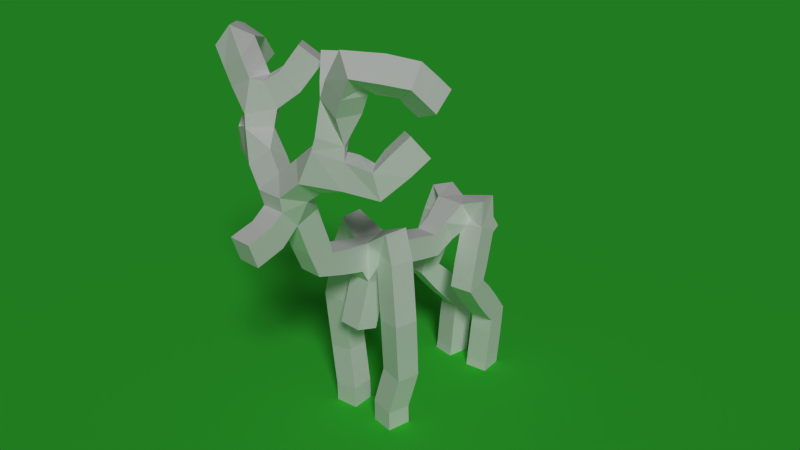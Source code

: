 # Source: Cerf_Origami.blend  (saved by Blender 2.71.0; exported with 4.5.12 LTS)
import bpy
from mathutils import Matrix  # noqa: F401  (used for matrix-valued properties, if any)

bpy.ops.wm.read_factory_settings(use_empty=True)
scene = bpy.context.scene
scene.name = 'Scene'

# ---- collections
col_collection_1 = bpy.data.collections.new('Collection 1'); scene.collection.children.link(col_collection_1)
col_collection_1.hide_render = True
col_collection_1.hide_viewport = True
col_collection_2 = bpy.data.collections.new('Collection 2'); scene.collection.children.link(col_collection_2)

# ---- materials (node trees are filled in below, after node groups)
mat_material = bpy.data.materials.new('Material')
mat_material.alpha_threshold = 0.0
mat_material.use_transparent_shadow = False
mat_material.diffuse_color = (0.06074, 0.8, 0.05829, 1.0)
mat_material.roughness = 0.5
mat_material.line_color = (0.0, 0.0, 0.0, 1.0)
mat_material_001 = bpy.data.materials.new('Material.001')
mat_material_001.alpha_threshold = 0.0
mat_material_001.use_transparent_shadow = False
mat_material_001.diffuse_color = (1.0, 1.0, 1.0, 1.0)
mat_material_001.roughness = 0.5
mat_material_001.line_color = (0.0, 0.0, 0.0, 1.0)

# ---- material node trees

# ---- world
world_world = bpy.data.worlds.new('World'); scene.world = world_world
world_world.color = (0.05088, 0.05088, 0.05088)
world_world.use_sun_shadow = False
world_world.sun_shadow_jitter_overblur = 0.0
world_world.cycles.sampling_method = 'MANUAL'
world_world.cycles.sample_map_resolution = 256

# ---- cameras
cam_camera = bpy.data.cameras.new('Camera')
cam_camera.clip_end = 100.0
cam_camera.lens = 35.0
cam_camera.sensor_width = 32.0
cam_camera.sensor_height = 18.0
cam_camera.dof.focus_distance = 0.0
cam_camera.dof.aperture_fstop = 128.0

# ---- lights
light_sun = bpy.data.lights.new('Sun', 'SUN')
light_sun.transmission_factor = 0.0
light_sun.angle = 0.1993
light_sun.energy = 1.0
light_sun.shadow_buffer_clip_start = 0.5
light_sun.shadow_soft_size = 0.1
light_sun.shadow_cascade_max_distance = 1000.0
light_sun.cycles.use_multiple_importance_sampling = False

# ---- meshes
me_plane_001 = bpy.data.meshes.new('Plane.001')
me_plane_001.from_pydata([(-1.0, -1.0, 0.0), (1.0, -1.0, 0.0), (-1.0, 1.0, 0.0), (1.0, 1.0, 0.0)], [], [(0, 1, 3, 2)])
me_plane_001.materials.append(mat_material)
me_plane_001.use_remesh_preserve_volume = False
me_plane_001.use_remesh_preserve_attributes = False
me_plane_001.use_mirror_vertex_groups = False
me_plane_001.update()
me_plane = bpy.data.meshes.new('Plane')
me_plane.from_pydata([(2.927e-08, 2.225, -1.441), (2.182e-08, 0.7902, -1.118), (1.432e-08, 0.5011, -0.3074), (-5.348e-10, -0.7844, -0.4272), (-3.665e-09, -0.2769, -0.2534), (3.501e-09, 0.3267, 0.238), (3.673e-08, 3.79, -1.699), (4.418e-08, 4.519, -1.287), (5.163e-08, 5.278, -1.533), (5.909e-08, 5.599, -2.009), (0.5401, 2.227, -1.003), (0.8211, 2.091, -2.57), (0.7827, 2.194, -3.796), (0.5754, 2.127, -4.628), (0.5754, 2.139, -5.3), (0.5063, 4.88, -1.072), (0.6445, 4.333, -2.639), (0.4679, 5.306, -3.737), (0.4602, 5.177, -4.929), (0.4679, 5.094, -5.337), (0.2348, 0.1409, 0.5705), (2.927e-08, 1.784, -2.874), (0.8717, 0.3363, 1.098), (1.031, 0.4625, 1.794), (1.521, 0.3859, 2.788), (2.118, 1.054, 2.599), (2.316, 1.402, 2.197), (0.5648, 0.8632, 2.189), (0.3136, 1.128, 2.664), (1.691, 0.7459, 0.8884), (2.011, 1.345, 1.467)], [(6, 7), (0, 6), (1, 0), (2, 1), (5, 2), (4, 3), (4, 5), (7, 8), (8, 9), (0, 10), (10, 11), (11, 12), (12, 13), (13, 14), (7, 15), (15, 16), (16, 17), (17, 18), (18, 19), (5, 20), (0, 21), (20, 22), (22, 23), (23, 24), (24, 25), (25, 26), (23, 27), (27, 28), (22, 29), (29, 30)], [])
me_plane.materials.append(mat_material_001)
me_plane.use_remesh_preserve_volume = False
me_plane.use_remesh_preserve_attributes = False
me_plane.use_mirror_vertex_groups = False
me_plane.update()

# ---- objects
ob_empty_001 = bpy.data.objects.new('Empty.001', None)
ob_empty = bpy.data.objects.new('Empty', None)
ob_sun = bpy.data.objects.new('Sun', light_sun)
ob_camera = bpy.data.objects.new('Camera', cam_camera)
ob_plane_001 = bpy.data.objects.new('Plane.001', me_plane_001)
ob_plane = bpy.data.objects.new('Plane', me_plane)

# ---- transforms, parenting, visibility, modifiers, constraints
ob_empty_001.location = (0.0, 0.0, -0.2522)
ob_empty_001.rotation_euler = (1.571, -0.0, 1.571)
ob_empty_001.empty_display_type = 'IMAGE'
ob_empty_001.empty_display_size = 7.0
ob_empty_001.empty_image_offset = (0.0, 0.0)
ob_empty_001.hide_select = True
ob_empty_001.lineart.crease_threshold = 0.0
ob_empty.location = (-1.638, 3.21, -0.2522)
ob_empty.rotation_euler = (1.571, -0.0, 0.0)
ob_empty.scale = (0.9263, 0.9263, 0.9263)
ob_empty.empty_display_type = 'IMAGE'
ob_empty.empty_display_size = 7.0
ob_empty.empty_image_offset = (0.0, 0.0)
ob_empty.hide_select = True
ob_empty.lineart.crease_threshold = 0.0
ob_sun.location = (5.464, -6.784, 9.767)
ob_sun.rotation_euler = (0.5553, 0.7525, 0.0945)
ob_sun.lineart.crease_threshold = 0.0
ob_camera.location = (11.36, -12.1, 11.24)
ob_camera.rotation_euler = (1.162, -4.46e-08, 0.784)
ob_camera.lineart.crease_threshold = 0.0
ob_plane_001.location = (-14.46, 12.17, 0.272)
ob_plane_001.scale = (46.7, 46.7, 46.7)
ob_plane_001.lineart.crease_threshold = 0.0
ob_plane.location = (4.143e-05, -3.662, 5.333)
ob_plane.lineart.crease_threshold = 0.0
_m = ob_plane.modifiers.new('Mirror', 'MIRROR')
_m = ob_plane.modifiers.new('Skin', 'SKIN')

# ---- collection membership
col_collection_1.objects.link(ob_empty_001)
col_collection_1.objects.link(ob_empty)
col_collection_2.objects.link(ob_sun)
col_collection_2.objects.link(ob_camera)
col_collection_2.objects.link(ob_plane_001)
col_collection_2.objects.link(ob_plane)

# ---- scene / render settings (as saved in the file)
scene.camera = ob_camera
scene.frame_start = 1; scene.frame_end = 250; scene.frame_set(1)
scene.render.engine = 'BLENDER_EEVEE_NEXT'
scene.render.resolution_percentage = 50
scene.render.dither_intensity = 0.0
scene.cycles.use_denoising = False
scene.cycles.samples = 10
scene.cycles.sampling_pattern = 'TABULATED_SOBOL'
scene.cycles.light_sampling_threshold = 0.0
scene.cycles.use_adaptive_sampling = False
scene.cycles.use_light_tree = False
scene.cycles.blur_glossy = 0.0
scene.cycles.volume_bounces = 1
scene.cycles.pixel_filter_type = 'GAUSSIAN'
scene.cycles.sample_clamp_indirect = 0.0
scene.view_settings.view_transform = 'Standard'
bpy.context.view_layer.update()
